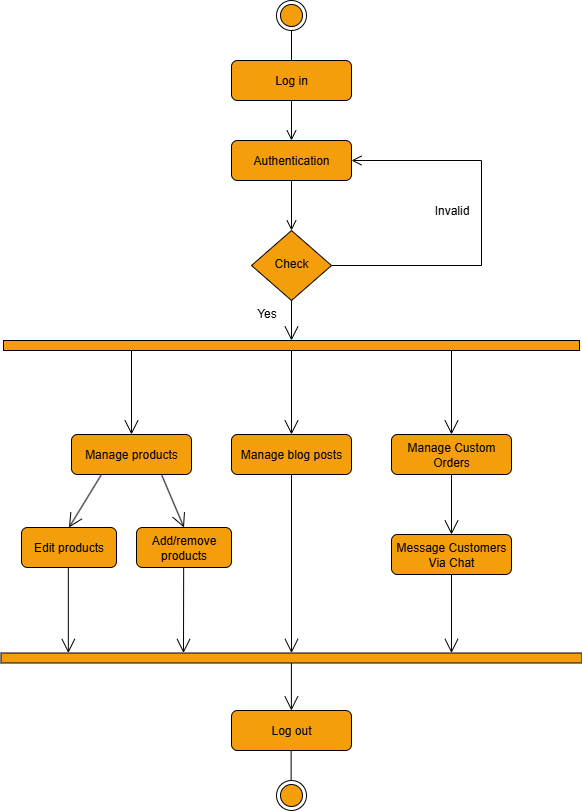

The diagram above was exported from draw.io. Its source (the exported page's mxGraphModel, read from the mxfile embedded in the PNG):
<mxGraphModel dx="1042" dy="527" grid="1" gridSize="10" guides="1" tooltips="1" connect="1" arrows="1" fold="1" page="1" pageScale="1" pageWidth="850" pageHeight="1100" background="light-dark(#FFFFFF,#FFFFFF)" math="0" shadow="0">
  <root>
    <mxCell id="0" />
    <mxCell id="1" parent="0" />
    <mxCell id="I6qQSWVUAQGKF_TWLeTj-102" value="" style="rounded=0;html=1;jettySize=auto;orthogonalLoop=1;fontSize=11;endArrow=open;endFill=0;endSize=8;strokeWidth=1;shadow=0;labelBackgroundColor=none;edgeStyle=orthogonalEdgeStyle;strokeColor=light-dark(#000000,#000000);" edge="1" parent="1" source="I6qQSWVUAQGKF_TWLeTj-111" target="I6qQSWVUAQGKF_TWLeTj-105">
      <mxGeometry relative="1" as="geometry" />
    </mxCell>
    <mxCell id="I6qQSWVUAQGKF_TWLeTj-103" value="&lt;font style=&quot;color: light-dark(rgb(0, 0, 0), rgb(0, 0, 0));&quot;&gt;Log in&lt;/font&gt;" style="rounded=1;whiteSpace=wrap;html=1;fontSize=12;glass=0;strokeWidth=1;shadow=0;fillColor=light-dark(#F59E0B,#F59E0B);strokeColor=light-dark(#000000,#000000);" vertex="1" parent="1">
      <mxGeometry x="350" y="213" width="120" height="40" as="geometry" />
    </mxCell>
    <mxCell id="I6qQSWVUAQGKF_TWLeTj-104" value="&lt;font style=&quot;color: light-dark(rgb(0, 0, 0), rgb(0, 0, 0)); font-size: 12px;&quot;&gt;Invalid&lt;/font&gt;" style="edgeStyle=orthogonalEdgeStyle;rounded=0;html=1;jettySize=auto;orthogonalLoop=1;fontSize=11;endArrow=open;endFill=0;endSize=8;strokeWidth=1;shadow=0;labelBackgroundColor=none;strokeColor=light-dark(#000000,#000000);entryX=1;entryY=0.5;entryDx=0;entryDy=0;" edge="1" parent="1" source="I6qQSWVUAQGKF_TWLeTj-105" target="I6qQSWVUAQGKF_TWLeTj-111">
      <mxGeometry x="0.0651" y="30" relative="1" as="geometry">
        <mxPoint as="offset" />
        <mxPoint x="600.090909090909" y="323" as="targetPoint" />
        <Array as="points">
          <mxPoint x="600" y="418" />
          <mxPoint x="600" y="313" />
        </Array>
      </mxGeometry>
    </mxCell>
    <mxCell id="I6qQSWVUAQGKF_TWLeTj-105" value="&lt;font style=&quot;color: light-dark(rgb(0, 0, 0), rgb(0, 0, 0));&quot;&gt;Check&lt;/font&gt;" style="rhombus;whiteSpace=wrap;html=1;shadow=0;fontFamily=Helvetica;fontSize=12;align=center;strokeWidth=1;spacing=6;spacingTop=-4;fillColor=light-dark(#F59E0B,#F59E0B);strokeColor=light-dark(#000000,#000000);" vertex="1" parent="1">
      <mxGeometry x="370" y="383" width="80" height="70" as="geometry" />
    </mxCell>
    <mxCell id="I6qQSWVUAQGKF_TWLeTj-106" value="&lt;font style=&quot;color: light-dark(rgb(0, 0, 0), rgb(0, 0, 0));&quot;&gt;Log out&lt;/font&gt;" style="rounded=1;whiteSpace=wrap;html=1;fontSize=12;glass=0;strokeWidth=1;shadow=0;strokeColor=light-dark(#000000,#000000);fillColor=light-dark(#F59E0B,#F59E0B);" vertex="1" parent="1">
      <mxGeometry x="350" y="863" width="120" height="40" as="geometry" />
    </mxCell>
    <mxCell id="I6qQSWVUAQGKF_TWLeTj-107" value="" style="ellipse;html=1;shape=endState;fillColor=light-dark(#F59E0B,#F59E0B);strokeColor=light-dark(#000000,#000000);" vertex="1" parent="1">
      <mxGeometry x="395" y="153" width="30" height="30" as="geometry" />
    </mxCell>
    <mxCell id="I6qQSWVUAQGKF_TWLeTj-108" value="" style="endArrow=none;html=1;rounded=0;strokeColor=light-dark(#000000,#000000);entryX=0.5;entryY=1;entryDx=0;entryDy=0;exitX=0.5;exitY=0;exitDx=0;exitDy=0;" edge="1" parent="1" source="I6qQSWVUAQGKF_TWLeTj-103" target="I6qQSWVUAQGKF_TWLeTj-107">
      <mxGeometry width="50" height="50" relative="1" as="geometry">
        <mxPoint x="385" y="213" as="sourcePoint" />
        <mxPoint x="435" y="163" as="targetPoint" />
      </mxGeometry>
    </mxCell>
    <mxCell id="I6qQSWVUAQGKF_TWLeTj-109" value="" style="ellipse;html=1;shape=endState;fillColor=light-dark(#F59E0B,#F59E0B);strokeColor=light-dark(#000000,#000000);" vertex="1" parent="1">
      <mxGeometry x="395" y="933" width="30" height="30" as="geometry" />
    </mxCell>
    <mxCell id="I6qQSWVUAQGKF_TWLeTj-110" value="" style="rounded=0;html=1;jettySize=auto;orthogonalLoop=1;fontSize=11;endArrow=open;endFill=0;endSize=8;strokeWidth=1;shadow=0;labelBackgroundColor=none;edgeStyle=orthogonalEdgeStyle;strokeColor=light-dark(#000000,#000000);" edge="1" parent="1" source="I6qQSWVUAQGKF_TWLeTj-103" target="I6qQSWVUAQGKF_TWLeTj-111">
      <mxGeometry relative="1" as="geometry">
        <mxPoint x="410" y="253" as="sourcePoint" />
        <mxPoint x="410" y="513" as="targetPoint" />
      </mxGeometry>
    </mxCell>
    <mxCell id="I6qQSWVUAQGKF_TWLeTj-111" value="&lt;font style=&quot;color: light-dark(rgb(0, 0, 0), rgb(0, 0, 0));&quot;&gt;Authentication&lt;/font&gt;" style="rounded=1;whiteSpace=wrap;html=1;fontSize=12;glass=0;strokeWidth=1;shadow=0;fillColor=light-dark(#F59E0B,#F59E0B);strokeColor=light-dark(#000000,#000000);" vertex="1" parent="1">
      <mxGeometry x="350" y="293" width="120" height="40" as="geometry" />
    </mxCell>
    <mxCell id="I6qQSWVUAQGKF_TWLeTj-112" value="" style="html=1;points=[[0,0,0,0,5],[0,1,0,0,-5],[1,0,0,0,5],[1,1,0,0,-5]];perimeter=orthogonalPerimeter;outlineConnect=0;targetShapes=umlLifeline;portConstraint=eastwest;newEdgeStyle={&quot;curved&quot;:0,&quot;rounded&quot;:0};rotation=-90;strokeColor=light-dark(#000000,#000000);fillColor=light-dark(#F59E0B,#F59E0B);" vertex="1" parent="1">
      <mxGeometry x="405" y="210" width="10" height="576" as="geometry" />
    </mxCell>
    <mxCell id="I6qQSWVUAQGKF_TWLeTj-113" value="&lt;font style=&quot;color: light-dark(rgb(0, 0, 0), rgb(0, 0, 0));&quot;&gt;Manage products&lt;/font&gt;" style="rounded=1;whiteSpace=wrap;html=1;fontSize=12;glass=0;strokeWidth=1;shadow=0;fillColor=light-dark(#F59E0B,#F59E0B);strokeColor=light-dark(#000000,#000000);" vertex="1" parent="1">
      <mxGeometry x="190" y="587" width="120" height="40" as="geometry" />
    </mxCell>
    <mxCell id="I6qQSWVUAQGKF_TWLeTj-114" value="" style="endArrow=open;endFill=1;endSize=12;html=1;rounded=0;strokeColor=light-dark(#000000,#000000);entryX=0.5;entryY=0;entryDx=0;entryDy=0;" edge="1" parent="1" target="I6qQSWVUAQGKF_TWLeTj-113">
      <mxGeometry width="160" relative="1" as="geometry">
        <mxPoint x="250" y="503" as="sourcePoint" />
        <mxPoint x="390" y="623" as="targetPoint" />
      </mxGeometry>
    </mxCell>
    <mxCell id="I6qQSWVUAQGKF_TWLeTj-115" value="" style="endArrow=open;endFill=1;endSize=12;html=1;rounded=0;strokeColor=light-dark(#000000,#000000);exitX=0.25;exitY=1;exitDx=0;exitDy=0;entryX=0.5;entryY=0;entryDx=0;entryDy=0;" edge="1" parent="1" source="I6qQSWVUAQGKF_TWLeTj-113" target="I6qQSWVUAQGKF_TWLeTj-116">
      <mxGeometry width="160" relative="1" as="geometry">
        <mxPoint x="245" y="630" as="sourcePoint" />
        <mxPoint x="275" y="690" as="targetPoint" />
      </mxGeometry>
    </mxCell>
    <mxCell id="I6qQSWVUAQGKF_TWLeTj-116" value="&lt;font style=&quot;color: light-dark(rgb(0, 0, 0), rgb(0, 0, 0));&quot;&gt;Edit products&lt;/font&gt;" style="rounded=1;whiteSpace=wrap;html=1;fontSize=12;glass=0;strokeWidth=1;shadow=0;strokeColor=light-dark(#000000,#000000);fillColor=light-dark(#F59E0B,#F59E0B);" vertex="1" parent="1">
      <mxGeometry x="140" y="680" width="95" height="40" as="geometry" />
    </mxCell>
    <mxCell id="I6qQSWVUAQGKF_TWLeTj-117" value="" style="html=1;points=[[0,0,0,0,5],[0,1,0,0,-5],[1,0,0,0,5],[1,1,0,0,-5]];perimeter=orthogonalPerimeter;outlineConnect=0;targetShapes=umlLifeline;portConstraint=eastwest;newEdgeStyle={&quot;curved&quot;:0,&quot;rounded&quot;:0};rotation=-90;strokeColor=light-dark(#000000,#000000);fillColor=light-dark(#F59E0B,#F59E0B);" vertex="1" parent="1">
      <mxGeometry x="405" y="520" width="10" height="581" as="geometry" />
    </mxCell>
    <mxCell id="I6qQSWVUAQGKF_TWLeTj-118" value="" style="endArrow=open;endFill=1;endSize=12;html=1;rounded=0;exitX=0.5;exitY=1;exitDx=0;exitDy=0;strokeColor=light-dark(#000000,#000000);" edge="1" parent="1" source="I6qQSWVUAQGKF_TWLeTj-105" target="I6qQSWVUAQGKF_TWLeTj-112">
      <mxGeometry width="160" relative="1" as="geometry">
        <mxPoint x="360" y="493" as="sourcePoint" />
        <mxPoint x="520" y="493" as="targetPoint" />
      </mxGeometry>
    </mxCell>
    <mxCell id="I6qQSWVUAQGKF_TWLeTj-119" value="&lt;font style=&quot;color: light-dark(rgb(0, 0, 0), rgb(0, 0, 0));&quot;&gt;Manage Custom Orders&lt;/font&gt;" style="rounded=1;whiteSpace=wrap;html=1;fontSize=12;glass=0;strokeWidth=1;shadow=0;fillColor=light-dark(#F59E0B,#F59E0B);strokeColor=light-dark(#000000,#000000);" vertex="1" parent="1">
      <mxGeometry x="510" y="587" width="120" height="40" as="geometry" />
    </mxCell>
    <mxCell id="I6qQSWVUAQGKF_TWLeTj-120" value="" style="endArrow=open;endFill=1;endSize=12;html=1;rounded=0;strokeColor=light-dark(#000000,#000000);entryX=0.5;entryY=0;entryDx=0;entryDy=0;" edge="1" parent="1" source="I6qQSWVUAQGKF_TWLeTj-112" target="I6qQSWVUAQGKF_TWLeTj-119">
      <mxGeometry width="160" relative="1" as="geometry">
        <mxPoint x="570" y="510" as="sourcePoint" />
        <mxPoint x="559.98" y="620" as="targetPoint" />
      </mxGeometry>
    </mxCell>
    <mxCell id="I6qQSWVUAQGKF_TWLeTj-121" value="" style="endArrow=open;endFill=1;endSize=12;html=1;rounded=0;strokeColor=light-dark(#000000,#000000);exitX=0.5;exitY=1;exitDx=0;exitDy=0;entryX=0.5;entryY=0;entryDx=0;entryDy=0;" edge="1" parent="1" source="I6qQSWVUAQGKF_TWLeTj-119" target="I6qQSWVUAQGKF_TWLeTj-131">
      <mxGeometry width="160" relative="1" as="geometry">
        <mxPoint x="544.98" y="622" as="sourcePoint" />
        <mxPoint x="558.7500000000002" y="771.8899999999999" as="targetPoint" />
      </mxGeometry>
    </mxCell>
    <mxCell id="I6qQSWVUAQGKF_TWLeTj-122" value="&lt;font style=&quot;color: light-dark(rgb(0, 0, 0), rgb(0, 0, 0));&quot;&gt;Yes&lt;/font&gt;" style="text;html=1;align=center;verticalAlign=middle;resizable=0;points=[];autosize=1;strokeColor=none;fillColor=none;" vertex="1" parent="1">
      <mxGeometry x="365" y="451" width="40" height="30" as="geometry" />
    </mxCell>
    <mxCell id="I6qQSWVUAQGKF_TWLeTj-123" value="" style="endArrow=none;html=1;rounded=0;strokeColor=light-dark(#000000,#000000);entryX=0.5;entryY=1;entryDx=0;entryDy=0;exitX=0.5;exitY=0;exitDx=0;exitDy=0;" edge="1" parent="1">
      <mxGeometry width="50" height="50" relative="1" as="geometry">
        <mxPoint x="409.63" y="933" as="sourcePoint" />
        <mxPoint x="409.63" y="903" as="targetPoint" />
      </mxGeometry>
    </mxCell>
    <mxCell id="I6qQSWVUAQGKF_TWLeTj-124" value="" style="endArrow=open;endFill=1;endSize=12;html=1;rounded=0;strokeColor=light-dark(#000000,#000000);exitX=0.493;exitY=0.997;exitDx=0;exitDy=0;exitPerimeter=0;" edge="1" parent="1" source="I6qQSWVUAQGKF_TWLeTj-116">
      <mxGeometry width="160" relative="1" as="geometry">
        <mxPoint x="250" y="740" as="sourcePoint" />
        <mxPoint x="186.83500000000004" y="805.5" as="targetPoint" />
      </mxGeometry>
    </mxCell>
    <mxCell id="I6qQSWVUAQGKF_TWLeTj-125" value="" style="endArrow=open;endFill=1;endSize=12;html=1;rounded=0;strokeColor=light-dark(#000000,#000000);" edge="1" parent="1" source="I6qQSWVUAQGKF_TWLeTj-117">
      <mxGeometry width="160" relative="1" as="geometry">
        <mxPoint x="409.89" y="823" as="sourcePoint" />
        <mxPoint x="409.89" y="863" as="targetPoint" />
      </mxGeometry>
    </mxCell>
    <mxCell id="I6qQSWVUAQGKF_TWLeTj-129" value="&lt;font style=&quot;color: light-dark(rgb(0, 0, 0), rgb(0, 0, 0));&quot;&gt;Add/remove products&lt;/font&gt;" style="rounded=1;whiteSpace=wrap;html=1;fontSize=12;glass=0;strokeWidth=1;shadow=0;strokeColor=light-dark(#000000,#000000);fillColor=light-dark(#F59E0B,#F59E0B);" vertex="1" parent="1">
      <mxGeometry x="255" y="680" width="95" height="40" as="geometry" />
    </mxCell>
    <mxCell id="I6qQSWVUAQGKF_TWLeTj-130" value="" style="endArrow=open;endFill=1;endSize=12;html=1;rounded=0;strokeColor=light-dark(#000000,#000000);exitX=0.75;exitY=1;exitDx=0;exitDy=0;entryX=0.5;entryY=0;entryDx=0;entryDy=0;" edge="1" parent="1" source="I6qQSWVUAQGKF_TWLeTj-113" target="I6qQSWVUAQGKF_TWLeTj-129">
      <mxGeometry width="160" relative="1" as="geometry">
        <mxPoint x="305" y="630" as="sourcePoint" />
        <mxPoint x="355" y="680" as="targetPoint" />
      </mxGeometry>
    </mxCell>
    <mxCell id="I6qQSWVUAQGKF_TWLeTj-131" value="&lt;font style=&quot;color: light-dark(rgb(0, 0, 0), rgb(0, 0, 0));&quot;&gt;Message Customers Via Chat&lt;/font&gt;" style="rounded=1;whiteSpace=wrap;html=1;fontSize=12;glass=0;strokeWidth=1;shadow=0;fillColor=light-dark(#F59E0B,#F59E0B);strokeColor=light-dark(#000000,#000000);" vertex="1" parent="1">
      <mxGeometry x="510" y="687" width="120" height="40" as="geometry" />
    </mxCell>
    <mxCell id="I6qQSWVUAQGKF_TWLeTj-132" value="" style="endArrow=open;endFill=1;endSize=12;html=1;rounded=0;strokeColor=light-dark(#000000,#000000);exitX=0.468;exitY=1.005;exitDx=0;exitDy=0;exitPerimeter=0;" edge="1" parent="1" target="I6qQSWVUAQGKF_TWLeTj-117">
      <mxGeometry width="160" relative="1" as="geometry">
        <mxPoint x="569.9900000000001" y="726.9999999999999" as="sourcePoint" />
        <mxPoint x="569.9900000000002" y="802.5" as="targetPoint" />
      </mxGeometry>
    </mxCell>
    <mxCell id="I6qQSWVUAQGKF_TWLeTj-133" value="&lt;font style=&quot;color: light-dark(rgb(0, 0, 0), rgb(0, 0, 0));&quot;&gt;Manage blog posts&lt;/font&gt;" style="rounded=1;whiteSpace=wrap;html=1;fontSize=12;glass=0;strokeWidth=1;shadow=0;fillColor=light-dark(#F59E0B,#F59E0B);strokeColor=light-dark(#000000,#000000);" vertex="1" parent="1">
      <mxGeometry x="350" y="587" width="120" height="40" as="geometry" />
    </mxCell>
    <mxCell id="I6qQSWVUAQGKF_TWLeTj-134" value="" style="endArrow=open;endFill=1;endSize=12;html=1;rounded=0;strokeColor=light-dark(#000000,#000000);entryX=0.5;entryY=0;entryDx=0;entryDy=0;" edge="1" parent="1" target="I6qQSWVUAQGKF_TWLeTj-133">
      <mxGeometry width="160" relative="1" as="geometry">
        <mxPoint x="410" y="503" as="sourcePoint" />
        <mxPoint x="470" y="617.34" as="targetPoint" />
      </mxGeometry>
    </mxCell>
    <mxCell id="I6qQSWVUAQGKF_TWLeTj-135" value="" style="endArrow=open;endFill=1;endSize=12;html=1;rounded=0;strokeColor=light-dark(#000000,#000000);exitX=0.5;exitY=1;exitDx=0;exitDy=0;" edge="1" parent="1" source="I6qQSWVUAQGKF_TWLeTj-133">
      <mxGeometry width="160" relative="1" as="geometry">
        <mxPoint x="380" y="639.34" as="sourcePoint" />
        <mxPoint x="410" y="805.5" as="targetPoint" />
      </mxGeometry>
    </mxCell>
    <mxCell id="I6qQSWVUAQGKF_TWLeTj-136" value="" style="endArrow=open;endFill=1;endSize=12;html=1;rounded=0;strokeColor=light-dark(#000000,#000000);exitX=0.493;exitY=0.997;exitDx=0;exitDy=0;exitPerimeter=0;" edge="1" parent="1">
      <mxGeometry width="160" relative="1" as="geometry">
        <mxPoint x="302.16499999999996" y="720" as="sourcePoint" />
        <mxPoint x="302" y="805.5" as="targetPoint" />
      </mxGeometry>
    </mxCell>
  </root>
</mxGraphModel>